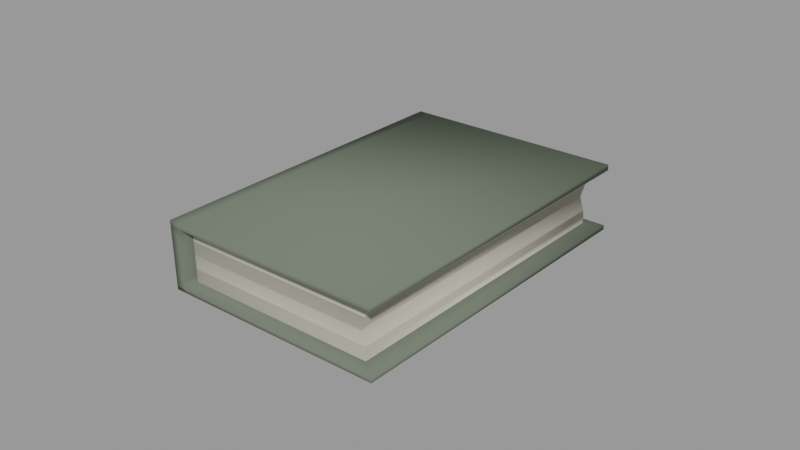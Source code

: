 # Source: Book_Closed.blend  (saved by Blender 3.2.14; exported with 4.5.12 LTS)
import bpy
from mathutils import Matrix  # noqa: F401  (used for matrix-valued properties, if any)

bpy.ops.wm.read_factory_settings(use_empty=True)
scene = bpy.context.scene
scene.name = 'blend_export'

# ---- images (referenced by path relative to the original .blend; pixels are not part of the script)
import os
ASSET_DIR = os.environ.get("B2B_ASSET_DIR", "")  # directory of the original .blend (textures are referenced by path, not embedded)
HERE = os.path.dirname(os.path.abspath(__file__))  # packed textures are extracted next to this script under _unpacked/

def load_image(name, relpath, width, height, colorspace="sRGB"):
    """Load a texture the original file referenced (path relative to the .blend, or extracted next to this script)."""
    p = next((c for c in (os.path.join(HERE, relpath), os.path.join(ASSET_DIR, relpath)) if relpath and os.path.exists(c)), "")
    if p:
        img = bpy.data.images.load(p, check_existing=True)
        img.name = name
    else:  # same state as the original file: an image datablock whose file is absent (Cycles renders it pink)
        img = bpy.data.images.new(name, width, height)
        img.source = "FILE"
        img.filepath = "//" + (relpath or name)
    img.colorspace_settings.name = colorspace
    return img
img_book_png = load_image('book.png', '_unpacked/book.7d3cba93.png', 512, 512, 'sRGB')

# ---- materials (node trees are filled in below, after node groups)
mat_book_cover = bpy.data.materials.new('Book Cover')
mat_book_cover.use_transparent_shadow = False
mat_book_page_4_001 = bpy.data.materials.new('Book Page 4.001')
mat_book_page_4_001.use_transparent_shadow = False

# ---- material node trees
mat_book_cover.use_nodes = True; mat_book_cover.node_tree.nodes.clear()
_N = mat_book_cover.node_tree.nodes; _L = mat_book_cover.node_tree.links
n0 = _N.new('ShaderNodeBsdfPrincipled'); n0.name = 'Principled BSDF'; n0.location = (10, 300)
n0.distribution = 'GGX'
n0.subsurface_method = 'RANDOM_WALK_SKIN'
n0.inputs[3].default_value = 1.45
n0.inputs[13].default_value = 0.0
n0.inputs[27].default_value = (0.0, 0.0, 0.0, 1.0)
n0.inputs[28].default_value = 1.0
n1 = _N.new('ShaderNodeOutputMaterial'); n1.name = 'Material Output'; n1.location = (300, 300)
n2 = _N.new('ShaderNodeTexImage'); n2.name = 'Image Texture'; n2.location = (-408, 277)
n2.image = img_book_png
_L.new(n0.outputs[0], n1.inputs[0])
_L.new(n2.outputs[0], n0.inputs[0])
n1.is_active_output = True
mat_book_page_4_001.use_nodes = True; mat_book_page_4_001.node_tree.nodes.clear()
_N = mat_book_page_4_001.node_tree.nodes; _L = mat_book_page_4_001.node_tree.links
n0 = _N.new('ShaderNodeBsdfPrincipled'); n0.name = 'Principled BSDF'; n0.location = (10, 300)
n0.distribution = 'GGX'
n0.subsurface_method = 'RANDOM_WALK_SKIN'
n0.inputs[3].default_value = 1.45
n0.inputs[13].default_value = 0.0
n0.inputs[27].default_value = (0.0, 0.0, 0.0, 1.0)
n0.inputs[28].default_value = 1.0
n1 = _N.new('ShaderNodeOutputMaterial'); n1.name = 'Material Output'; n1.location = (300, 300)
n2 = _N.new('ShaderNodeRGB'); n2.name = 'RGB'; n2.location = (-296, 215)
n2.outputs[0].default_value = (0.1363, 0.1626, 0.1236, 1.0)
_L.new(n0.outputs[0], n1.inputs[0])
_L.new(n2.outputs[0], n0.inputs[0])
n1.is_active_output = True

# ---- meshes
me_cube_005 = bpy.data.meshes.new('Cube.005')
me_cube_005.from_pydata([(-0.04425, -0.5062, -0.07661), (-0.04716, -0.5069, 0.08565), (-0.3036, 0.4059, -0.07728), (-0.3065, 0.4052, 0.08498), (0.537, -0.3388, -0.06544), (0.5341, -0.3395, 0.09682), (0.2745, 0.5725, -0.06617), (0.2716, 0.5717, 0.09609), (-0.3213, 0.4401, -0.08392), (-0.03791, -0.5437, -0.08312), (-0.04106, -0.5445, 0.09206), (-0.3245, 0.4393, 0.09127), (0.3126, 0.6227, -0.07173), (0.3094, 0.6219, 0.1035), (0.596, -0.3611, -0.07094), (0.5928, -0.3619, 0.1042), (-0.3211, 0.4402, -0.09783), (-0.03766, -0.5437, -0.09703), (0.3128, 0.6228, -0.08564), (0.5962, -0.361, -0.08485), (-0.04137, -0.5446, 0.1098), (-0.3248, 0.4392, 0.109), (0.3091, 0.6219, 0.1212), (0.5925, -0.3619, 0.122), (-0.3562, 0.43, -0.08459), (-0.07278, -0.5538, -0.08379), (-0.07592, -0.5545, 0.09139), (-0.3593, 0.4293, 0.0906), (-0.3559, 0.4301, -0.0985), (-0.07253, -0.5537, -0.0977), (-0.07624, -0.5546, 0.1091), (-0.3597, 0.4292, 0.1083), (-0.04571, -0.5066, 0.004521), (-0.3051, 0.4055, 0.003846), (0.261, 0.5686, 0.01473), (0.5235, -0.3426, 0.01546), (-0.03948, -0.5441, 0.004469), (-0.3229, 0.4397, 0.003674), (-0.07435, -0.5541, 0.003798), (-0.3578, 0.4297, 0.003004), (-0.04643, -0.5068, 0.04509), (-0.04027, -0.5443, 0.04827), (-0.07514, -0.5543, 0.04759), (-0.3058, 0.4054, 0.04441), (0.2723, 0.5719, 0.05552), (0.5348, -0.3393, 0.05626), (-0.3237, 0.4395, 0.04747), (-0.3585, 0.4295, 0.0468), (-0.3043, 0.4057, -0.03672), (0.2738, 0.5723, -0.02561), (0.5363, -0.3389, -0.02487), (-0.3221, 0.4399, -0.04012), (-0.357, 0.4299, -0.04079), (-0.04498, -0.5064, -0.03604), (-0.0387, -0.5439, -0.03933), (-0.07356, -0.554, -0.04), (-0.304, 0.4058, -0.057), (0.2754, 0.5727, -0.04586), (0.5379, -0.3385, -0.04513), (-0.3217, 0.44, -0.06202), (-0.3566, 0.43, -0.06269), (-0.04461, -0.5063, -0.05633), (-0.0383, -0.5438, -0.06123), (-0.07317, -0.5539, -0.0619)], [], [(6, 4, 14, 12), (43, 3, 7, 44), (44, 7, 5, 45), (45, 5, 1, 40), (1, 5, 15, 10), (2, 6, 12, 8), (59, 8, 24, 60), (14, 9, 17, 19), (13, 11, 21, 22), (7, 3, 11, 13), (56, 2, 8, 59), (40, 1, 10, 41), (4, 0, 9, 14), (5, 7, 13, 15), (16, 18, 19, 17), (12, 14, 19, 18), (8, 12, 18, 16), (16, 17, 29, 28), (22, 21, 20, 23), (17, 9, 25, 29), (10, 15, 23, 20), (15, 13, 22, 23), (42, 26, 27, 47), (25, 24, 28, 29), (27, 26, 30, 31), (8, 16, 28, 24), (41, 10, 26, 42), (10, 20, 30, 26), (21, 11, 27, 31), (20, 21, 31, 30), (54, 36, 38, 55), (55, 38, 39, 52), (53, 32, 36, 54), (43, 33, 37, 46), (46, 37, 39, 47), (50, 35, 32, 53), (49, 34, 35, 50), (48, 33, 34, 49), (11, 46, 47, 27), (3, 43, 46, 11), (36, 41, 42, 38), (38, 42, 47, 39), (32, 40, 41, 36), (35, 45, 40, 32), (34, 44, 45, 35), (33, 43, 44, 34), (56, 48, 49, 57), (57, 49, 50, 58), (58, 50, 53, 61), (61, 53, 54, 62), (63, 55, 52, 60), (62, 54, 55, 63), (33, 48, 51, 37), (37, 51, 52, 39), (9, 62, 63, 25), (25, 63, 60, 24), (0, 61, 62, 9), (4, 58, 61, 0), (6, 57, 58, 4), (2, 56, 57, 6), (48, 56, 59, 51), (51, 59, 60, 52)])
me_cube_005.polygons.foreach_set('use_smooth', [True] * 62)
me_cube_005.polygons.foreach_set('material_index', [1, 0, 0, 0, 1, 1, 1, 1, 1, 1, 1, 1, 1, 1, 1, 1, 1, 1, 1, 1, 1, 1, 1, 1, 1, 1, 1, 1, 1, 1, 1, 1, 1, 1, 1, 0, 0, 0, 1, 1, 1, 1, 1, 0, 0, 0, 0, 0, 0, 1, 1, 1, 1, 1, 1, 1, 1, 0, 0, 0, 1, 1])
_k = set([(0, 4), (0, 61), (1, 5), (1, 40), (2, 56), (3, 7), (3, 43), (4, 6), (5, 7), (32, 35), (32, 40), (32, 53), (33, 34), (33, 43), (33, 48), (34, 35), (40, 45), (43, 44), (44, 45), (48, 49), (48, 56), (49, 50), (50, 53), (53, 61)])
me_cube_005.attributes.new('sharp_edge', 'BOOLEAN', 'EDGE').data.foreach_set('value', [ (min(e.vertices), max(e.vertices)) in _k for e in me_cube_005.edges])
_uv = me_cube_005.uv_layers.new(name='UVMap')
_uv.uv.foreach_set('vector', [0.375, 0.5, 0.375, 0.75, 0.375, 0.75, 0.375, 0.5, 0.1524, 0.4624, 0.1527, 0.4143, 0.3452, 0.4155, 0.3449, 0.4636, 0.3449, 0.4636, 0.3452, 0.4155, 0.5377, 0.4167, 0.5374, 0.4649, 0.5374, 0.4649, 0.5377, 0.4167, 0.7302, 0.418, 0.7299, 0.4661, 0.625, 1.0, 0.625, 0.75, 0.625, 0.75, 0.625, 1.0, 0.375, 0.25, 0.375, 0.5, 0.375, 0.5, 0.375, 0.25, 0.4063, 0.25, 0.375, 0.25, 0.375, 0.25, 0.4062, 0.25, 0.375, 0.75, 0.375, 1.0, 0.375, 1.0, 0.375, 0.75, 0.625, 0.5, 0.625, 0.25, 0.625, 0.25, 0.625, 0.5, 0.625, 0.5, 0.625, 0.25, 0.625, 0.25, 0.625, 0.5, 0.4063, 0.25, 0.375, 0.25, 0.375, 0.25, 0.4063, 0.25, 0.5625, 1.0, 0.625, 1.0, 0.625, 1.0, 0.5625, 1.0, 0.375, 0.75, 0.375, 1.0, 0.375, 1.0, 0.375, 0.75, 0.625, 0.75, 0.625, 0.5, 0.625, 0.5, 0.625, 0.75, 0.125, 0.5, 0.375, 0.5, 0.375, 0.75, 0.125, 0.75, 0.375, 0.5, 0.375, 0.75, 0.375, 0.75, 0.375, 0.5, 0.375, 0.25, 0.375, 0.5, 0.375, 0.5, 0.375, 0.25, 0.125, 0.5, 0.125, 0.75, 0.125, 0.75, 0.125, 0.5, 0.625, 0.5, 0.875, 0.5, 0.875, 0.75, 0.625, 0.75, 0.375, 1.0, 0.375, 1.0, 0.375, 1.0, 0.375, 1.0, 0.625, 1.0, 0.625, 0.75, 0.625, 0.75, 0.625, 1.0, 0.625, 0.75, 0.625, 0.5, 0.625, 0.5, 0.625, 0.75, 0.5625, 0.0, 0.625, 0.0, 0.625, 0.25, 0.5625, 0.25, 0.375, 0.0, 0.375, 0.25, 0.375, 0.25, 0.375, 0.0, 0.625, 0.25, 0.625, 0.0, 0.625, 0.0, 0.625, 0.25, 0.375, 0.25, 0.375, 0.25, 0.375, 0.25, 0.375, 0.25, 0.5625, 1.0, 0.625, 1.0, 0.625, 1.0, 0.5625, 1.0, 0.625, 1.0, 0.625, 1.0, 0.625, 1.0, 0.625, 1.0, 0.625, 0.25, 0.625, 0.25, 0.625, 0.25, 0.625, 0.25, 0.875, 0.75, 0.875, 0.5, 0.875, 0.5, 0.875, 0.75, 0.4375, 1.0, 0.5, 1.0, 0.5, 1.0, 0.4375, 1.0, 0.4375, 0.0, 0.5, 0.0, 0.5, 0.25, 0.4375, 0.25, 0.4375, 1.0, 0.5, 1.0, 0.5, 1.0, 0.4375, 1.0, 0.5625, 0.25, 0.5, 0.25, 0.5, 0.25, 0.5625, 0.25, 0.5625, 0.25, 0.5, 0.25, 0.5, 0.25, 0.5625, 0.25, 0.5586, 0.4711, 0.559, 0.4195, 0.7653, 0.4208, 0.765, 0.4724, 0.3522, 0.4698, 0.3526, 0.4182, 0.559, 0.4195, 0.5586, 0.4711, 0.1459, 0.4684, 0.1462, 0.4168, 0.3526, 0.4182, 0.3522, 0.4698, 0.625, 0.25, 0.5625, 0.25, 0.5625, 0.25, 0.625, 0.25, 0.625, 0.25, 0.5625, 0.25, 0.5625, 0.25, 0.625, 0.25, 0.5, 1.0, 0.5625, 1.0, 0.5625, 1.0, 0.5, 1.0, 0.5, 0.0, 0.5625, 0.0, 0.5625, 0.25, 0.5, 0.25, 0.5, 1.0, 0.5625, 1.0, 0.5625, 1.0, 0.5, 1.0, 0.7899, 0.4384, 0.7901, 0.4054, 0.922, 0.4063, 0.9218, 0.4393, 0.658, 0.4376, 0.6582, 0.4046, 0.7901, 0.4054, 0.7899, 0.4384, 0.526, 0.4367, 0.5263, 0.4037, 0.6582, 0.4046, 0.658, 0.4376, 0.5257, 0.4862, 0.5258, 0.4697, 0.6578, 0.4705, 0.6577, 0.487, 0.6577, 0.487, 0.6578, 0.4705, 0.7897, 0.4714, 0.7896, 0.4879, 0.7896, 0.4879, 0.7897, 0.4714, 0.9216, 0.4722, 0.9215, 0.4887, 0.4062, 1.0, 0.4375, 1.0, 0.4375, 1.0, 0.4062, 1.0, 0.4062, 0.0, 0.4375, 0.0, 0.4375, 0.25, 0.4062, 0.25, 0.4062, 1.0, 0.4375, 1.0, 0.4375, 1.0, 0.4062, 1.0, 0.5, 0.25, 0.4375, 0.25, 0.4375, 0.25, 0.5, 0.25, 0.5, 0.25, 0.4375, 0.25, 0.4375, 0.25, 0.5, 0.25, 0.375, 1.0, 0.4062, 1.0, 0.4062, 1.0, 0.375, 1.0, 0.375, 0.0, 0.4062, 0.0, 0.4062, 0.25, 0.375, 0.25, 0.375, 1.0, 0.4062, 1.0, 0.4062, 1.0, 0.375, 1.0, 0.7895, 0.5044, 0.7896, 0.4879, 0.9215, 0.4887, 0.9214, 0.5052, 0.6575, 0.5035, 0.6577, 0.487, 0.7896, 0.4879, 0.7895, 0.5044, 0.5256, 0.5027, 0.5257, 0.4862, 0.6577, 0.487, 0.6575, 0.5035, 0.4375, 0.25, 0.4063, 0.25, 0.4063, 0.25, 0.4375, 0.25, 0.4375, 0.25, 0.4063, 0.25, 0.4062, 0.25, 0.4375, 0.25])
me_cube_005.materials.append(mat_book_cover)
me_cube_005.materials.append(mat_book_page_4_001)
me_cube_005.update()

# ---- objects
ob_book_closed = bpy.data.objects.new('Book Closed', me_cube_005)

# ---- transforms, parenting, visibility, modifiers, constraints
ob_book_closed.location = (-6.985e-10, -2.794e-09, 0.1017)
ob_book_closed.rotation_euler = (0.0, -0.0, -0.2931)
ob_book_closed.scale = (1.25, 1.25, 1.25)

# ---- collection membership
scene.collection.objects.link(ob_book_closed)

# ---- scene / render settings (as saved in the file)
scene.frame_start = 1; scene.frame_end = 250; scene.frame_set(1)
scene.render.engine = 'BLENDER_EEVEE_NEXT'
scene.render.image_settings.exr_codec = 'NONE'
scene.render.simplify_subdivision_render = 0
scene.render.simplify_child_particles_render = 0.0
scene.cycles.sampling_pattern = 'TABULATED_SOBOL'
scene.cycles.use_light_tree = False
scene.view_settings.view_transform = 'Filmic'
bpy.context.view_layer.update()

# ---- added for rendering (the .blend has no active camera and no usable light): camera, sun + grey world if the file has none
cam_auto = bpy.data.cameras.new('AutoCamera')
cam_auto.lens = 50.0
cam_auto.sensor_width = 36.0
cam_auto.clip_end = 1000.0
ob_auto_camera = bpy.data.objects.new('AutoCamera', cam_auto)
scene.collection.objects.link(ob_auto_camera)
ob_auto_camera.location = (2.34607, -2.6326, 1.8701)
ob_auto_camera.rotation_euler = (1.09748, -7.21219e-08, 0.694738)
scene.camera = ob_auto_camera
light_auto_sun = bpy.data.lights.new('AutoSun', 'SUN')
light_auto_sun.energy = 3.0
light_auto_sun.angle = 0.0523599
ob_auto_sun = bpy.data.objects.new('AutoSun', light_auto_sun)
scene.collection.objects.link(ob_auto_sun)
ob_auto_sun.rotation_euler = (0.872665, 0.174533, 0.523599)
if scene.world is None:
    world_auto = bpy.data.worlds.new('AutoWorld')
    world_auto.color = (0.3, 0.3, 0.3)
    scene.world = world_auto
bpy.context.view_layer.update()
